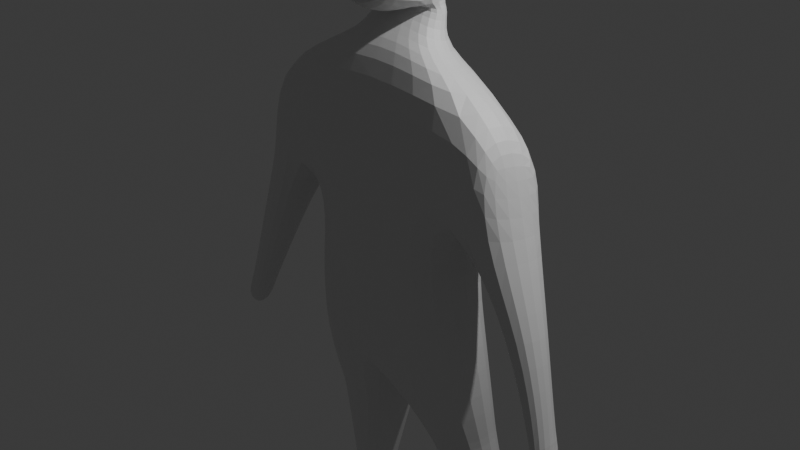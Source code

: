 # Source: personabasica.blend  (saved by Blender 4.0.36; exported with 4.5.12 LTS)
import bpy
from mathutils import Matrix  # noqa: F401  (used for matrix-valued properties, if any)

bpy.ops.wm.read_factory_settings(use_empty=True)
scene = bpy.context.scene
scene.name = 'Scene'

# ---- collections
col_collection = bpy.data.collections.new('Collection'); scene.collection.children.link(col_collection)

# ---- materials (node trees are filled in below, after node groups)
mat_material = bpy.data.materials.new('Material')
mat_material.alpha_threshold = 0.0
mat_material.use_transparent_shadow = False
mat_material.roughness = 0.5
mat_material.line_color = (0.0, 0.0, 0.0, 1.0)

# ---- material node trees
mat_material.use_nodes = True; mat_material.node_tree.nodes.clear()
_N = mat_material.node_tree.nodes; _L = mat_material.node_tree.links
n0 = _N.new('ShaderNodeOutputMaterial'); n0.name = 'Material Output'; n0.location = (300, 300)
n1 = _N.new('ShaderNodeBsdfPrincipled'); n1.name = 'Principled BSDF'; n1.location = (10, 300)
n1.inputs[3].default_value = 1.45
_L.new(n1.outputs[0], n0.inputs[0])
n0.is_active_output = True

# ---- world
world_world = bpy.data.worlds.new('World'); scene.world = world_world
world_world.use_nodes = True; world_world.node_tree.nodes.clear()
_N = world_world.node_tree.nodes; _L = world_world.node_tree.links
n0 = _N.new('ShaderNodeOutputWorld'); n0.name = 'World Output'; n0.location = (300, 300)
n1 = _N.new('ShaderNodeBackground'); n1.name = 'Background'; n1.location = (10, 300)
n1.inputs[0].default_value = (0.05088, 0.05088, 0.05088, 1.0)
_L.new(n1.outputs[0], n0.inputs[0])
n0.is_active_output = True
world_world.color = (0.05088, 0.05088, 0.05088)
world_world.use_sun_shadow = False
world_world.sun_shadow_jitter_overblur = 0.0

# ---- cameras
cam_camera = bpy.data.cameras.new('Camera')
cam_camera.clip_end = 100.0
cam_camera.ortho_scale = 7.314

# ---- lights
light_light = bpy.data.lights.new('Light', 'POINT')
light_light.transmission_factor = 0.0
light_light.use_soft_falloff = False
light_light.energy = 1000.0
light_light.shadow_soft_size = 0.1
light_light.shadow_maximum_resolution = 0.006
light_light.use_absolute_resolution = True

# ---- meshes
me_cube = bpy.data.meshes.new('Cube')
me_cube.from_pydata([(1.4, 0.3752, 1.417), (0.9609, 0.4178, -0.3641), (1.355, -0.4399, 1.646), (0.838, -0.4038, 0.1494), (0.0, 0.8273, 1.55), (0.0, 0.7392, -0.3641), (0.0, -0.3119, 1.863), (0.0, -0.7252, 0.1494), (1.099, 0.4422, -1.008), (1.122, -0.4024, -1.08), (0.0, 0.7392, -1.691), (0.0, -0.7248, -1.445), (0.5677, 0.6545, -2.109), (1.122, 0.5289, -2.295), (1.135, 0.0203, -2.338), (0.4168, 0.7236, -2.397), (0.4168, -0.1739, -2.558), (0.4448, 0.6808, -1.596), (1.122, 0.5289, -2.295), (1.135, 0.0203, -2.338), (0.4168, 0.7236, -2.397), (0.4168, -0.1739, -2.558), (1.06, 0.7453, -3.658), (1.297, 0.7529, -4.262), (1.331, 0.5278, -4.291), (0.973, 0.7889, -4.198), (1.011, 0.3894, -4.282), (1.135, 0.3963, 0.3534), (0.0, -0.7085, 0.4465), (1.07, -0.4442, 0.4129), (0.0, 0.75, -0.1183), (1.607, 0.3197, 1.048), (1.469, -0.4236, 1.211), (1.733, 0.339, 0.4624), (1.655, -0.4275, 0.4811), (2.041, -0.02731, -1.569), (2.019, -0.3144, -1.549), (2.278, -0.04356, -1.464), (2.249, -0.3306, -1.457), (2.208, 0.04714, -1.795), (2.108, -0.2763, -1.964), (2.407, -0.132, -1.586), (2.308, -0.4458, -1.772), (1.64, 0.1957, -0.6505), (1.673, -0.2993, -0.5864), (1.996, -0.3221, -0.4582), (2.037, 0.08157, -0.468), (1.257, 0.799, -4.543), (1.292, 0.5731, -4.573), (0.9335, 0.835, -4.479), (0.9711, 0.4363, -4.562), (1.243, 0.5436, -4.309), (0.9503, 0.4188, -4.299), (1.279, 0.5023, -4.052), (0.9866, 0.376, -4.043), (1.243, 0.5436, -4.309), (0.9503, 0.4188, -4.299), (1.179, 0.03487, -4.343), (1.364, 0.1136, -4.349), (1.022, 0.3544, -4.221), (1.345, 0.4849, -4.205), (0.96, 0.5086, -4.455), (1.284, 0.6385, -4.441), (1.206, -0.0358, -4.299), (1.392, 0.03928, -4.289), (1.171, 0.05297, -4.433), (1.357, 0.1277, -4.425), (0.439, -0.1955, 1.907), (0.0, -0.1375, 2.006), (0.4597, 0.174, 1.803), (0.0, 0.4786, 1.864), (0.4252, 0.08436, 2.26), (0.0, 0.1224, 2.325), (0.4388, 0.3266, 2.192), (0.0, 0.461, 2.232), (0.3887, -0.05879, 2.259), (0.0, -0.04978, 2.098), (0.3924, 0.193, 2.268), (0.0, 0.461, 2.232), (0.4296, -0.07715, 2.801), (0.6869, 0.4643, 2.863), (0.0, 0.578, 2.856), (0.5232, -0.1209, 3.681), (0.0, -0.1024, 3.679), (0.4434, 0.4346, 3.697), (0.0, 0.5405, 3.751), (0.3386, -0.6193, 2.371), (0.0, -0.6119, 2.199), (0.3702, -0.6335, 2.79), (0.0, -0.6362, 2.81), (0.0, -0.6461, 3.291), (0.3693, -0.6421, 3.274)], [], [(6, 2, 67, 68), (29, 2, 6, 28), (5, 10, 15, 12), (3, 7, 11, 9), (44, 43, 35, 36), (30, 4, 0, 27), (1, 3, 9, 8), (5, 1, 8, 10), (13, 14, 19, 18), (9, 11, 16, 14), (11, 10, 15, 16), (8, 9, 14, 13), (10, 8, 13, 15), (17, 20, 25, 22), (15, 13, 18, 20), (12, 15, 20, 17), (14, 16, 21, 19), (16, 15, 20, 21), (58, 48, 62, 66), (19, 21, 26, 24), (21, 20, 25, 26), (18, 19, 24, 23), (20, 18, 23, 25), (5, 30, 27, 1), (1, 27, 29, 3), (3, 29, 28, 7), (33, 31, 32, 34), (0, 2, 32, 31), (2, 29, 34, 32), (27, 0, 31, 33), (38, 36, 40, 42), (45, 44, 36, 38), (46, 45, 38, 37), (43, 46, 37, 35), (40, 39, 41, 42), (37, 38, 42, 41), (35, 37, 41, 39), (36, 35, 39, 40), (27, 33, 46, 43), (33, 34, 45, 46), (34, 29, 44, 45), (29, 27, 43, 44), (49, 47, 48, 50), (26, 25, 49, 50), (23, 24, 48, 47), (25, 23, 47, 49), (48, 50, 52, 51), (51, 52, 56, 55), (26, 24, 53, 54), (26, 50, 61, 59), (24, 26, 59, 60), (50, 48, 58, 57), (50, 57, 65, 61), (60, 59, 63, 64), (64, 63, 65, 66), (59, 61, 65, 63), (62, 60, 64, 66), (57, 58, 66, 65), (48, 24, 60, 62), (68, 67, 71, 72), (2, 0, 69, 67), (0, 4, 70, 69), (72, 71, 75, 76), (69, 70, 74, 73), (67, 69, 73, 71), (76, 75, 86, 87), (73, 74, 78, 77), (71, 73, 77, 75), (80, 81, 85, 84), (77, 78, 81, 80), (75, 77, 80, 79), (84, 85, 83, 82), (79, 80, 84, 82), (75, 79, 88, 86), (87, 86, 88, 89), (89, 88, 91, 90), (79, 82, 91, 88), (82, 83, 90, 91)])
_uv = me_cube.uv_layers.new(name='UVMap')
_uv.uv.foreach_set('vector', [0.6252, 1.115, 0.6252, 0.8652, 0.6252, 0.9869, 0.6252, 1.115, 0.4191, 0.8652, 0.6252, 0.8652, 0.6252, 1.115, 0.4191, 1.115, 0.3752, 0.247, 0.3752, 0.247, 0.3752, 0.247, 0.3752, 0.247, 0.3752, 0.8652, 0.3752, 1.115, 0.3752, 1.115, 0.3752, 0.8652, 0.4191, 0.8652, 0.3441, 0.503, 0.3441, 0.503, 0.4191, 0.8652, 0.4191, 0.247, 0.6252, 0.247, 0.7402, 0.503, 0.3441, 0.503, 0.2598, 0.503, 0.3752, 0.8652, 0.3752, 0.8652, 0.2598, 0.503, 0.3752, 0.247, 0.2598, 0.503, 0.2598, 0.503, 0.3752, 0.247, 0.2598, 0.503, 0.3752, 0.8652, 0.3752, 0.8652, 0.2598, 0.503, 0.3752, 0.8652, 0.3752, 1.115, 0.3752, 1.115, 0.3752, 0.8652, 0.0, 0.0, 0.0, 0.0, 0.0, 0.0, 0.0, 0.0, 0.2598, 0.503, 0.3752, 0.8652, 0.3752, 0.8652, 0.2598, 0.503, 0.3752, 0.247, 0.2598, 0.503, 0.2598, 0.503, 0.3752, 0.247, 0.3752, 0.247, 0.3752, 0.247, 0.3752, 0.247, 0.3752, 0.247, 0.3752, 0.247, 0.2598, 0.503, 0.2598, 0.503, 0.3752, 0.247, 0.3752, 0.247, 0.3752, 0.247, 0.3752, 0.247, 0.3752, 0.247, 0.3752, 0.8652, 0.3752, 1.115, 0.3752, 1.115, 0.3752, 0.8652, 0.0, 0.0, 0.0, 0.0, 0.0, 0.0, 0.0, 0.0, 0.3752, 0.8652, 0.3752, 0.8652, 0.3752, 0.8652, 0.3752, 0.8652, 0.3752, 0.8652, 0.3752, 1.115, 0.3752, 1.115, 0.3752, 0.8652, 0.0, 0.0, 0.0, 0.0, 0.0, 0.0, 0.0, 0.0, 0.2598, 0.503, 0.3752, 0.8652, 0.3752, 0.8652, 0.2598, 0.503, 0.3752, 0.247, 0.2598, 0.503, 0.2598, 0.503, 0.3752, 0.247, 0.3752, 0.247, 0.4191, 0.247, 0.3441, 0.503, 0.2598, 0.503, 0.2598, 0.503, 0.3441, 0.503, 0.4191, 0.8652, 0.3752, 0.8652, 0.3752, 0.8652, 0.4191, 0.8652, 0.4191, 1.115, 0.3752, 1.115, 0.3441, 0.503, 0.7402, 0.503, 0.6252, 0.8652, 0.4191, 0.8652, 0.7402, 0.503, 0.6252, 0.8652, 0.6252, 0.8652, 0.7402, 0.503, 0.6252, 0.8652, 0.4191, 0.8652, 0.4191, 0.8652, 0.6252, 0.8652, 0.3441, 0.503, 0.7402, 0.503, 0.7402, 0.503, 0.3441, 0.503, 0.4191, 0.8652, 0.4191, 0.8652, 0.4191, 0.8652, 0.4191, 0.8652, 0.4191, 0.8652, 0.4191, 0.8652, 0.4191, 0.8652, 0.4191, 0.8652, 0.3441, 0.503, 0.4191, 0.8652, 0.4191, 0.8652, 0.3441, 0.503, 0.3441, 0.503, 0.3441, 0.503, 0.3441, 0.503, 0.3441, 0.503, 0.4191, 0.8652, 0.3441, 0.503, 0.3441, 0.503, 0.4191, 0.8652, 0.3441, 0.503, 0.4191, 0.8652, 0.4191, 0.8652, 0.3441, 0.503, 0.3441, 0.503, 0.3441, 0.503, 0.3441, 0.503, 0.3441, 0.503, 0.4191, 0.8652, 0.3441, 0.503, 0.3441, 0.503, 0.4191, 0.8652, 0.3441, 0.503, 0.3441, 0.503, 0.3441, 0.503, 0.3441, 0.503, 0.3441, 0.503, 0.4191, 0.8652, 0.4191, 0.8652, 0.3441, 0.503, 0.4191, 0.8652, 0.4191, 0.8652, 0.4191, 0.8652, 0.4191, 0.8652, 0.4191, 0.8652, 0.3441, 0.503, 0.3441, 0.503, 0.4191, 0.8652, 0.009762, 0.503, 0.2598, 0.503, 0.3752, 0.8652, 0.009762, 0.753, 0.0, 0.0, 0.0, 0.0, 0.0, 0.0, 0.0, 0.0, 0.2598, 0.503, 0.3752, 0.8652, 0.3752, 0.8652, 0.2598, 0.503, 0.3752, 0.247, 0.2598, 0.503, 0.2598, 0.503, 0.3752, 0.247, 0.3752, 0.8652, 0.009762, 0.753, 0.009762, 0.753, 0.3752, 0.8652, 0.3752, 0.8652, 0.009762, 0.753, 0.009762, 0.753, 0.3752, 0.8652, 0.3752, 1.115, 0.3752, 0.8652, 0.3752, 0.8652, 0.3752, 1.115, 0.0, 0.0, 0.0, 0.0, 0.0, 0.0, 0.0, 0.0, 0.3752, 0.8652, 0.3752, 1.115, 0.3752, 1.115, 0.3752, 0.8652, 0.009762, 0.753, 0.3752, 0.8652, 0.3752, 0.8652, 0.009762, 0.753, 0.009762, 0.753, 0.009762, 0.753, 0.009762, 0.753, 0.009762, 0.753, 0.3752, 0.8652, 0.3752, 1.115, 0.3752, 1.115, 0.3752, 0.8652, 0.3752, 0.8652, 0.3752, 1.115, 0.3752, 1.115, 0.3752, 0.8652, 0.0, 0.0, 0.0, 0.0, 0.0, 0.0, 0.0, 0.0, 0.3752, 0.8652, 0.3752, 0.8652, 0.3752, 0.8652, 0.3752, 0.8652, 0.009762, 0.753, 0.3752, 0.8652, 0.3752, 0.8652, 0.009762, 0.753, 0.3752, 0.8652, 0.3752, 0.8652, 0.3752, 0.8652, 0.3752, 0.8652, 0.6252, 1.115, 0.6252, 0.9869, 0.6252, 0.9869, 0.6252, 1.115, 0.6252, 0.8652, 0.7402, 0.503, 0.8446, 0.559, 0.6252, 0.9869, 0.7402, 0.503, 0.6252, 0.247, 0.6252, 0.247, 0.8446, 0.559, 0.6252, 1.115, 0.6252, 0.9869, 0.6252, 0.9869, 0.6252, 1.115, 0.8446, 0.559, 0.6252, 0.247, 0.6252, 0.247, 0.8446, 0.559, 0.6252, 0.9869, 0.8446, 0.559, 0.8446, 0.559, 0.6252, 0.9869, 0.6252, 1.115, 0.6252, 0.9869, 0.6252, 0.9869, 0.6252, 1.115, 0.8446, 0.559, 0.6252, 0.247, 0.6252, 0.247, 0.8446, 0.559, 0.6252, 0.9869, 0.8446, 0.559, 0.8446, 0.559, 0.6252, 0.9869, 0.8446, 0.559, 0.6252, 0.247, 0.6252, 0.247, 0.8446, 0.559, 0.8446, 0.559, 0.6252, 0.247, 0.6252, 0.247, 0.8446, 0.559, 0.6252, 0.9869, 0.8446, 0.559, 0.8446, 0.559, 0.6252, 0.9869, 0.8446, 0.559, 0.9902, 0.503, 0.9902, 0.753, 0.6252, 0.9869, 0.6252, 0.9869, 0.8446, 0.559, 0.8446, 0.559, 0.6252, 0.9869, 0.6252, 0.9869, 0.6252, 0.9869, 0.6252, 0.9869, 0.6252, 0.9869, 0.6252, 1.115, 0.6252, 0.9869, 0.6252, 0.9869, 0.6252, 1.115, 0.6252, 1.115, 0.6252, 0.9869, 0.6252, 0.9869, 0.6252, 1.115, 0.6252, 0.9869, 0.6252, 0.9869, 0.6252, 0.9869, 0.6252, 0.9869, 0.6252, 0.9869, 0.9902, 0.753, 0.9902, 0.753, 0.6252, 0.9869])
me_cube.materials.append(mat_material)
me_cube.use_mirror_vertex_groups = False
me_cube.update()

# ---- objects
ob_cube = bpy.data.objects.new('Cube', me_cube)
ob_light = bpy.data.objects.new('Light', light_light)
ob_camera = bpy.data.objects.new('Camera', cam_camera)

# ---- transforms, parenting, visibility, modifiers, constraints
ob_cube.location = (0.0, 0.0, 0.0)
ob_cube.lock_rotations_4d = False
ob_cube.empty_display_type = 'ARROWS'
ob_cube.lineart.crease_threshold = 0.0
_m = ob_cube.modifiers.new('Mirror', 'MIRROR')
_m.use_clip = True
_m = ob_cube.modifiers.new('Subdivision', 'SUBSURF')
_m.levels = 2
ob_light.location = (4.076, 1.005, 5.904)
ob_light.rotation_euler = (0.6503, 0.05522, 1.866)
ob_light.lock_rotations_4d = False
ob_light.empty_display_type = 'ARROWS'
ob_light.color = (0.0, 0.0, 0.0, 0.0)
ob_light.lineart.crease_threshold = 0.0
ob_camera.location = (7.359, -6.926, 4.958)
ob_camera.rotation_euler = (1.109, 0.0, 0.8149)
ob_camera.lock_rotations_4d = False
ob_camera.empty_display_type = 'ARROWS'
ob_camera.color = (0.0, 0.0, 0.0, 0.0)
ob_camera.display_type = 'WIRE'
ob_camera.lineart.crease_threshold = 0.0

# ---- collection membership
col_collection.objects.link(ob_cube)
col_collection.objects.link(ob_light)
col_collection.objects.link(ob_camera)

# ---- scene / render settings (as saved in the file)
scene.camera = ob_camera
scene.frame_start = 1; scene.frame_end = 250; scene.frame_set(1)
scene.render.engine = 'BLENDER_EEVEE_NEXT'
scene.cycles.sampling_pattern = 'TABULATED_SOBOL'
bpy.context.view_layer.update()
